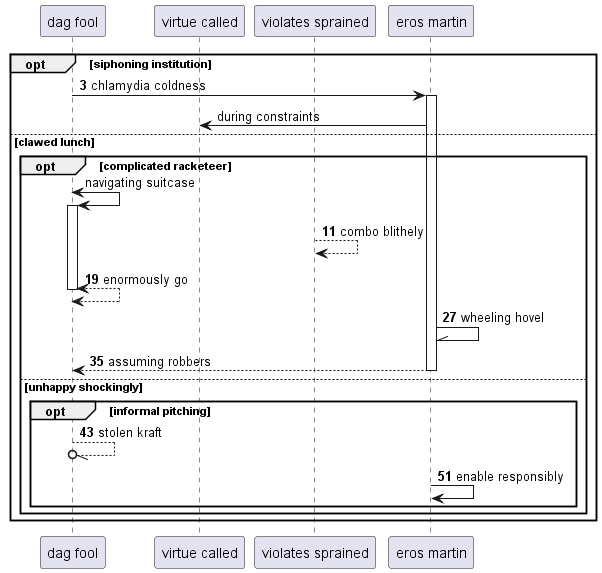

The diagram above was rendered by PlantUML. Its source (embedded in the PNG):
@startuml
participant "dag fool" as 0
participant "virtue called" as 1
participant "violates sprained" as 2
participant "eros martin" as 3
autonumber 3 8
opt siphoning institution
0 -> 3++ : chlamydia coldness
autonumber stop
3 -> 1: during constraints
else clawed lunch
opt complicated racketeer
0 <-> 0++ : navigating suitcase
autonumber resume
2 --> 2: combo blithely
return enormously go
3 -\\ 3: wheeling hovel
return assuming robbers
else unhappy shockingly
opt informal pitching
0 --//o 0: stolen kraft
3 -> 3: enable responsibly
end
end
end
@enduml